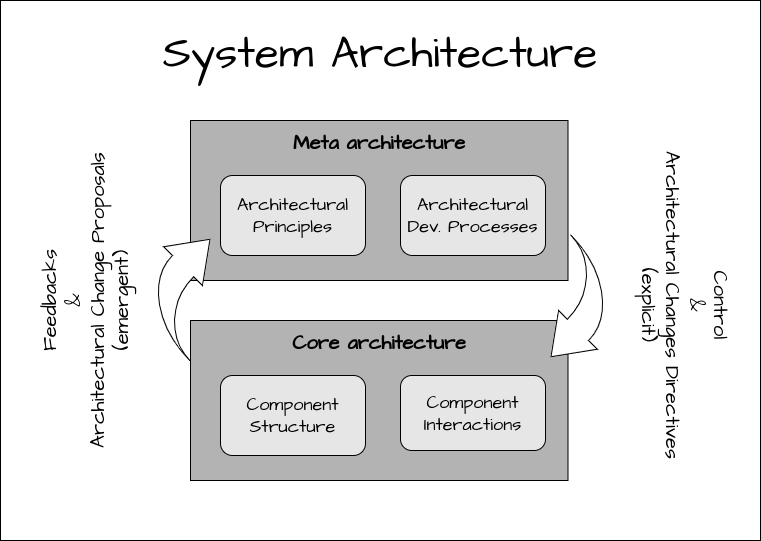

The diagram above was exported from draw.io. Its source (the exported page's mxGraphModel, read from the mxfile embedded in the PNG):
<mxGraphModel dx="1364" dy="759" grid="1" gridSize="10" guides="1" tooltips="1" connect="1" arrows="1" fold="1" page="1" pageScale="1" pageWidth="850" pageHeight="1100" math="0" shadow="0">
  <root>
    <mxCell id="0" />
    <mxCell id="1" parent="0" />
    <mxCell id="uJZ_q7x4q1oKtR9Fs0Xp-1" value="" style="rounded=0;whiteSpace=wrap;html=1;fillColor=#FFFFFF;" parent="1" vertex="1">
      <mxGeometry x="40" y="40" width="760" height="540" as="geometry" />
    </mxCell>
    <mxCell id="uJZ_q7x4q1oKtR9Fs0Xp-2" value="System Architecture" style="text;html=1;align=center;verticalAlign=middle;whiteSpace=wrap;rounded=0;fontSize=44;fontFamily=Architects Daughter;fontColor=#000000;" parent="1" vertex="1">
      <mxGeometry x="40" y="40" width="760" height="110" as="geometry" />
    </mxCell>
    <mxCell id="uJZ_q7x4q1oKtR9Fs0Xp-3" value="" style="rounded=0;whiteSpace=wrap;html=1;fontColor=#B3B3B3;fillColor=#B3B3B3;" parent="1" vertex="1">
      <mxGeometry x="230" y="360" width="377.5" height="160" as="geometry" />
    </mxCell>
    <mxCell id="uJZ_q7x4q1oKtR9Fs0Xp-4" value="Component Structure" style="text;html=1;strokeColor=default;fillColor=#E6E6E6;align=center;verticalAlign=middle;whiteSpace=wrap;rounded=1;fontSize=18;fontFamily=Architects Daughter;fontSource=https%3A%2F%2Ffonts.googleapis.com%2Fcss%3Ffamily%3DArchitects%2BDaughter;" parent="1" vertex="1">
      <mxGeometry x="260" y="415" width="145" height="80" as="geometry" />
    </mxCell>
    <mxCell id="uJZ_q7x4q1oKtR9Fs0Xp-5" value="Component Interactions" style="text;html=1;strokeColor=default;fillColor=#E6E6E6;align=center;verticalAlign=middle;whiteSpace=wrap;rounded=1;fontSize=18;fontFamily=Architects Daughter;" parent="1" vertex="1">
      <mxGeometry x="440" y="415" width="145" height="75" as="geometry" />
    </mxCell>
    <mxCell id="uJZ_q7x4q1oKtR9Fs0Xp-7" value="&lt;b&gt;Core architecture&lt;/b&gt;" style="text;html=1;strokeColor=none;fillColor=none;align=center;verticalAlign=middle;whiteSpace=wrap;rounded=0;fontSize=20;fontFamily=Architects Daughter;" parent="1" vertex="1">
      <mxGeometry x="230" y="362" width="377.5" height="40" as="geometry" />
    </mxCell>
    <mxCell id="uJZ_q7x4q1oKtR9Fs0Xp-9" value="" style="rounded=0;whiteSpace=wrap;html=1;fillColor=#B3B3B3;" parent="1" vertex="1">
      <mxGeometry x="230" y="160" width="377.5" height="160" as="geometry" />
    </mxCell>
    <mxCell id="uJZ_q7x4q1oKtR9Fs0Xp-10" value="&lt;b&gt;Meta architecture&lt;/b&gt;" style="text;html=1;strokeColor=none;fillColor=none;align=center;verticalAlign=middle;whiteSpace=wrap;rounded=0;fontSize=20;fontFamily=Architects Daughter;" parent="1" vertex="1">
      <mxGeometry x="230" y="162" width="377.5" height="40" as="geometry" />
    </mxCell>
    <mxCell id="uJZ_q7x4q1oKtR9Fs0Xp-11" value="Architectural Principles" style="text;html=1;strokeColor=default;fillColor=#E6E6E6;align=center;verticalAlign=middle;whiteSpace=wrap;rounded=1;fontSize=18;fontFamily=Architects Daughter;" parent="1" vertex="1">
      <mxGeometry x="260" y="215" width="145" height="80" as="geometry" />
    </mxCell>
    <mxCell id="uJZ_q7x4q1oKtR9Fs0Xp-12" value="Architectural Dev. Processes" style="text;html=1;strokeColor=default;fillColor=#E6E6E6;align=center;verticalAlign=middle;whiteSpace=wrap;rounded=1;fontSize=18;fontFamily=Architects Daughter;" parent="1" vertex="1">
      <mxGeometry x="440" y="215" width="145" height="80" as="geometry" />
    </mxCell>
    <mxCell id="m_0Stk3q2ZJhtFPFyD44-1" value="" style="html=1;shadow=0;dashed=0;align=center;verticalAlign=middle;shape=mxgraph.arrows2.jumpInArrow;dy=15;dx=38;arrowHead=55;rotation=-225;" parent="1" vertex="1">
      <mxGeometry x="560" y="295" width="100" height="100" as="geometry" />
    </mxCell>
    <mxCell id="m_0Stk3q2ZJhtFPFyD44-2" value="" style="html=1;shadow=0;dashed=0;align=center;verticalAlign=middle;shape=mxgraph.arrows2.jumpInArrow;dy=15;dx=38;arrowHead=55;rotation=-45;" parent="1" vertex="1">
      <mxGeometry x="180" y="280" width="100" height="100" as="geometry" />
    </mxCell>
    <mxCell id="m_0Stk3q2ZJhtFPFyD44-6" value="&lt;span&gt;Feedbacks &lt;br&gt;&amp;amp;&lt;br&gt;Architectural Change Proposals (emergent)&lt;br&gt;&lt;/span&gt;" style="text;html=1;strokeColor=none;fillColor=none;align=center;verticalAlign=middle;whiteSpace=wrap;rounded=0;fontSize=20;fontFamily=Architects Daughter;fontStyle=0;rotation=-90;" parent="1" vertex="1">
      <mxGeometry x="-30" y="300" width="310" height="80" as="geometry" />
    </mxCell>
    <mxCell id="m_0Stk3q2ZJhtFPFyD44-10" value="&lt;span&gt;Control&lt;br&gt;&amp;amp;&lt;br&gt;Architectural Changes Directives (explicit)&lt;br&gt;&lt;/span&gt;" style="text;html=1;strokeColor=none;fillColor=none;align=center;verticalAlign=middle;whiteSpace=wrap;rounded=0;fontSize=20;fontFamily=Architects Daughter;fontStyle=0;rotation=90;" parent="1" vertex="1">
      <mxGeometry x="570" y="305" width="310" height="80" as="geometry" />
    </mxCell>
  </root>
</mxGraphModel>